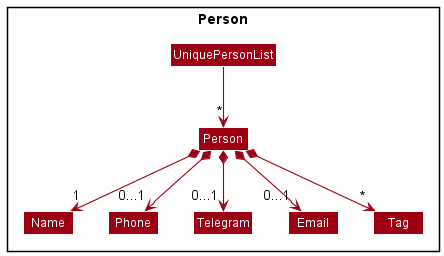

The diagram above was rendered by PlantUML. Its source (embedded in the PNG):
@startuml
!include style.puml
skinparam arrowThickness 1.1
skinparam arrowColor MODEL_COLOR
skinparam classBackgroundColor MODEL_COLOR

Package Person <<Rectangle>>{
class UniquePersonList
class Person
class Name
class Phone
class Email
class Telegram
class Tag
}

UniquePersonList --> "*" Person
Person *--> "1" Name
Person *--> "0...1" Phone
Person *--> "0...1" Email
Person *--> "0...1" Telegram
Person *--> "*" Tag

Name -[hidden]right-> Phone
Phone -[hidden]right-> Telegram
Telegram -[hidden]right-> Email
@enduml